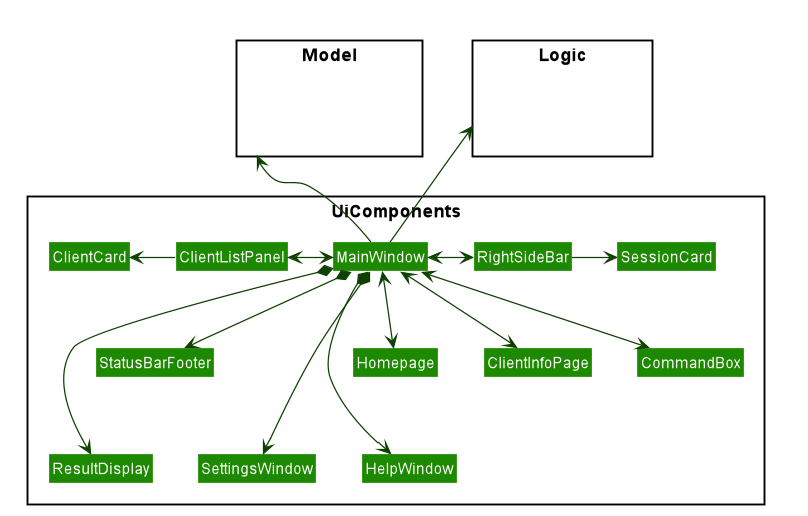

The diagram above was rendered by PlantUML. Its source (embedded in the PNG):
@startuml








skinparam BackgroundColor #FFFFFFF

skinparam Shadowing false

skinparam Class {
    FontColor #FFFFFF
    BorderThickness 1
    BorderColor #FFFFFF
    StereotypeFontColor #FFFFFF
    FontName Arial
}

skinparam Actor {
    BorderColor #000000
    Color #000000
    FontName Arial
}

skinparam Sequence {
    MessageAlign center
    BoxFontSize 15
    BoxPadding 0
    BoxFontColor #FFFFFF
    FontName Arial
}

skinparam Participant {
    FontColor #FFFFFFF
    Padding 20
}

skinparam MinClassWidth 50
skinparam ParticipantPadding 10
skinparam Shadowing false
skinparam DefaultTextAlignment center
skinparam packageStyle Rectangle

hide footbox
hide members
hide circle
skinparam arrowThickness 1.0
skinparam arrowColor #0E4100
skinparam classBackgroundColor #1D8900

package UiComponents <<Rectangle>> {
Class MainWindow
Class SettingsWindow
Class HelpWindow
Class ResultDisplay
Class ClientListPanel
Class ClientCard
Class StatusBarFooter
Class Homepage
class RightSideBar
class SessionCard
class ClientInfoPage
Class CommandBox
}

package Model <<Rectangle>> {
Class HiddenModel #FFFFFF
}

package Logic <<Rectangle>> {
Class HiddenLogic #FFFFFF
}

Class HiddenOutside #FFFFFF

MainWindow -up-> Model
MainWindow -up-> Logic

MainWindow *-right-> HelpWindow
MainWindow *-down-> SettingsWindow
MainWindow <-down-> CommandBox
MainWindow *-down-> ResultDisplay
MainWindow <-left-> ClientListPanel
MainWindow *-down-> StatusBarFooter
MainWindow <-down-> Homepage
MainWindow <-> RightSideBar
MainWindow <-down-> ClientInfoPage

ClientListPanel -left-> ClientCard
RightSideBar -right-> SessionCard

StatusBarFooter -[hidden]down- ResultDisplay
StatusBarFooter -[hidden]down- SettingsWindow
HelpWindow -[hidden]left- ResultDisplay

@enduml